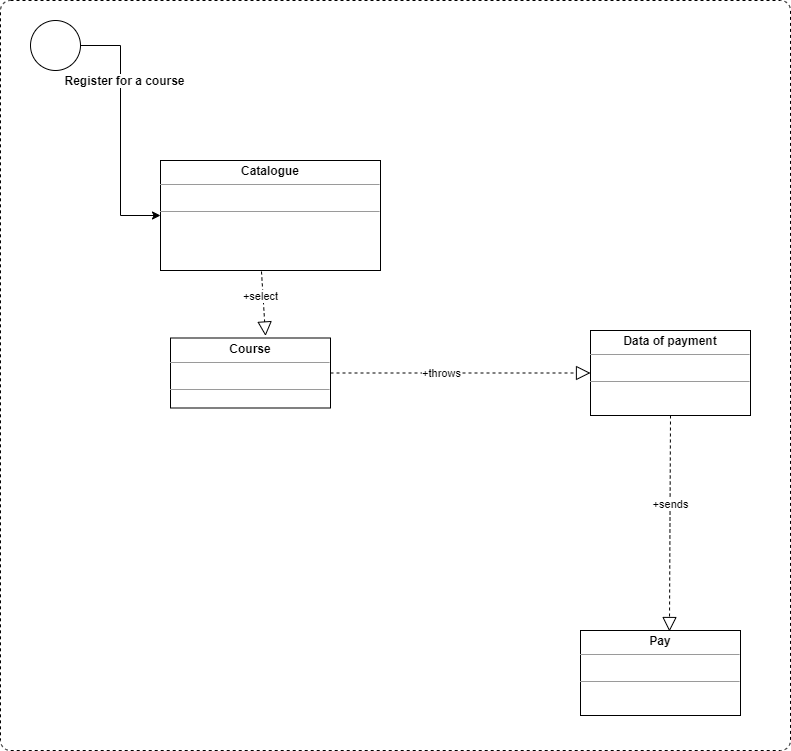

The diagram above was exported from draw.io. Its source (the exported page's mxGraphModel, read from the mxfile embedded in the PNG):
<mxGraphModel dx="1372" dy="1749" grid="1" gridSize="10" guides="1" tooltips="1" connect="1" arrows="1" fold="1" page="1" pageScale="1" pageWidth="827" pageHeight="1169" math="0" shadow="0">
  <root>
    <mxCell id="0" />
    <mxCell id="1" parent="0" />
    <mxCell id="56" value="" style="html=1;align=center;verticalAlign=top;rounded=1;absoluteArcSize=1;arcSize=20;dashed=1;" vertex="1" parent="1">
      <mxGeometry x="280" y="-20" width="790" height="750" as="geometry" />
    </mxCell>
    <mxCell id="6" value="&lt;p style=&quot;margin: 0px ; margin-top: 4px ; text-align: center&quot;&gt;&lt;b&gt;Catalogue&lt;/b&gt;&lt;/p&gt;&lt;hr size=&quot;1&quot;&gt;&lt;p style=&quot;margin: 0px ; margin-left: 4px&quot;&gt;&lt;br&gt;&lt;/p&gt;&lt;hr size=&quot;1&quot;&gt;&lt;p style=&quot;margin: 0px ; margin-left: 4px&quot;&gt;&lt;br&gt;&lt;/p&gt;" style="verticalAlign=top;align=left;overflow=fill;fontSize=12;fontFamily=Helvetica;html=1;fillColor=none;" parent="1" vertex="1">
      <mxGeometry x="440" y="140" width="220" height="110" as="geometry" />
    </mxCell>
    <mxCell id="7" value="&lt;p style=&quot;margin: 0px ; margin-top: 4px ; text-align: center&quot;&gt;&lt;b&gt;Course&lt;/b&gt;&lt;/p&gt;&lt;hr size=&quot;1&quot;&gt;&lt;p style=&quot;margin: 0px ; margin-left: 4px&quot;&gt;&lt;br&gt;&lt;/p&gt;&lt;hr size=&quot;1&quot;&gt;&lt;p style=&quot;margin: 0px ; margin-left: 4px&quot;&gt;&lt;br&gt;&lt;/p&gt;" style="verticalAlign=top;align=left;overflow=fill;fontSize=12;fontFamily=Helvetica;html=1;fillColor=none;" parent="1" vertex="1">
      <mxGeometry x="450" y="317.5" width="160" height="70" as="geometry" />
    </mxCell>
    <mxCell id="36" value="" style="endArrow=block;dashed=1;endFill=0;endSize=12;html=1;exitX=1;exitY=0.5;exitDx=0;exitDy=0;entryX=0;entryY=0.5;entryDx=0;entryDy=0;" edge="1" parent="1" source="7" target="55">
      <mxGeometry width="160" relative="1" as="geometry">
        <mxPoint x="730" y="503" as="sourcePoint" />
        <mxPoint x="710" y="275" as="targetPoint" />
      </mxGeometry>
    </mxCell>
    <mxCell id="52" value="+throws" style="edgeLabel;html=1;align=center;verticalAlign=middle;resizable=0;points=[];" vertex="1" connectable="0" parent="36">
      <mxGeometry x="-0.1571" y="1" relative="1" as="geometry">
        <mxPoint as="offset" />
      </mxGeometry>
    </mxCell>
    <mxCell id="40" value="" style="endArrow=block;dashed=1;endFill=0;endSize=12;html=1;exitX=0.459;exitY=1.009;exitDx=0;exitDy=0;exitPerimeter=0;entryX=0.594;entryY=-0.029;entryDx=0;entryDy=0;entryPerimeter=0;" edge="1" parent="1" source="6" target="7">
      <mxGeometry width="160" relative="1" as="geometry">
        <mxPoint x="760" y="240" as="sourcePoint" />
        <mxPoint x="640" y="240" as="targetPoint" />
      </mxGeometry>
    </mxCell>
    <mxCell id="53" value="+select" style="edgeLabel;html=1;align=center;verticalAlign=middle;resizable=0;points=[];" vertex="1" connectable="0" parent="40">
      <mxGeometry x="-0.2545" y="-3" relative="1" as="geometry">
        <mxPoint as="offset" />
      </mxGeometry>
    </mxCell>
    <mxCell id="3" value="&lt;p style=&quot;margin: 0px ; margin-top: 4px ; text-align: center&quot;&gt;&lt;b&gt;Pay&lt;/b&gt;&lt;/p&gt;&lt;hr size=&quot;1&quot;&gt;&lt;p style=&quot;margin: 0px ; margin-left: 4px&quot;&gt;&lt;br&gt;&lt;/p&gt;&lt;hr size=&quot;1&quot;&gt;&lt;p style=&quot;margin: 0px ; margin-left: 4px&quot;&gt;&lt;br&gt;&lt;/p&gt;" style="verticalAlign=top;align=left;overflow=fill;fontSize=12;fontFamily=Helvetica;html=1;fillColor=none;" parent="1" vertex="1">
      <mxGeometry x="860" y="610" width="160" height="85" as="geometry" />
    </mxCell>
    <mxCell id="44" value="" style="endArrow=block;dashed=1;endFill=0;endSize=12;html=1;exitX=0.5;exitY=1;exitDx=0;exitDy=0;entryX=0.556;entryY=0.012;entryDx=0;entryDy=0;entryPerimeter=0;" edge="1" parent="1" source="55" target="3">
      <mxGeometry width="160" relative="1" as="geometry">
        <mxPoint x="660" y="320" as="sourcePoint" />
        <mxPoint x="655" y="574" as="targetPoint" />
      </mxGeometry>
    </mxCell>
    <mxCell id="51" value="+sends" style="edgeLabel;html=1;align=center;verticalAlign=middle;resizable=0;points=[];" vertex="1" connectable="0" parent="44">
      <mxGeometry x="-0.1802" y="-1" relative="1" as="geometry">
        <mxPoint as="offset" />
      </mxGeometry>
    </mxCell>
    <mxCell id="46" value="" style="ellipse;whiteSpace=wrap;html=1;aspect=fixed;" vertex="1" parent="1">
      <mxGeometry x="310" width="50" height="50" as="geometry" />
    </mxCell>
    <mxCell id="48" value="" style="edgeStyle=orthogonalEdgeStyle;rounded=0;orthogonalLoop=1;jettySize=auto;html=1;entryX=0;entryY=0.5;entryDx=0;entryDy=0;" edge="1" parent="1" source="46" target="6">
      <mxGeometry relative="1" as="geometry">
        <mxPoint x="380" y="40" as="targetPoint" />
      </mxGeometry>
    </mxCell>
    <mxCell id="49" value="&lt;span style=&quot;font-size: 12px&quot;&gt;&lt;b&gt;Register for a course&lt;/b&gt;&lt;/span&gt;" style="edgeLabel;html=1;align=center;verticalAlign=middle;resizable=0;points=[];" vertex="1" connectable="0" parent="48">
      <mxGeometry x="-0.4095" y="3" relative="1" as="geometry">
        <mxPoint as="offset" />
      </mxGeometry>
    </mxCell>
    <mxCell id="55" value="&lt;p style=&quot;margin: 0px ; margin-top: 4px ; text-align: center&quot;&gt;&lt;b&gt;Data of payment&lt;/b&gt;&lt;br&gt;&lt;/p&gt;&lt;hr size=&quot;1&quot;&gt;&lt;p style=&quot;margin: 0px ; margin-left: 4px&quot;&gt;&lt;br&gt;&lt;/p&gt;&lt;hr size=&quot;1&quot;&gt;&lt;p style=&quot;margin: 0px ; margin-left: 4px&quot;&gt;&lt;br&gt;&lt;/p&gt;" style="verticalAlign=top;align=left;overflow=fill;fontSize=12;fontFamily=Helvetica;html=1;fillColor=none;" vertex="1" parent="1">
      <mxGeometry x="870" y="310" width="160" height="85" as="geometry" />
    </mxCell>
  </root>
</mxGraphModel>